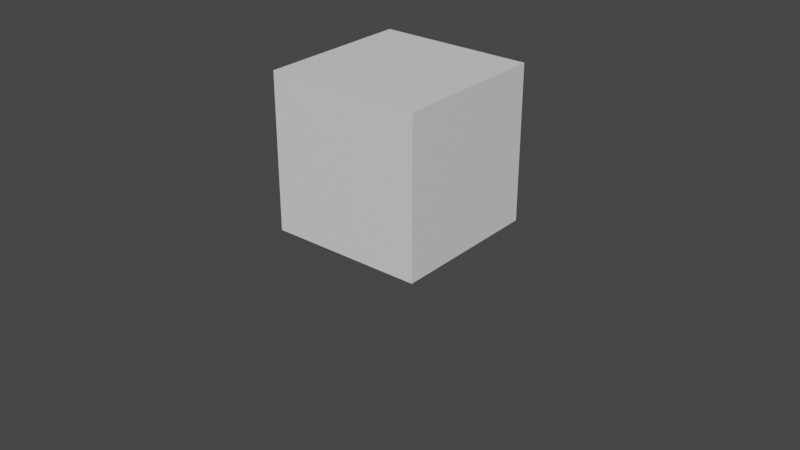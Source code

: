 # Source: fluid_experiment.blend  (saved by Blender 3.5.10; exported with 4.5.12 LTS)
import bpy
from mathutils import Matrix  # noqa: F401  (used for matrix-valued properties, if any)

bpy.ops.wm.read_factory_settings(use_empty=True)
scene = bpy.context.scene
scene.name = 'Scene'

# ---- collections
col_collection = bpy.data.collections.new('Collection'); scene.collection.children.link(col_collection)

# ---- materials (node trees are filled in below, after node groups)
mat_material = bpy.data.materials.new('Material')
mat_material.alpha_threshold = 0.0
mat_material.use_transparent_shadow = False
mat_material.roughness = 0.5
mat_material.line_color = (0.0, 0.0, 0.0, 1.0)
mat_liquid_domain_material = bpy.data.materials.new('Liquid Domain Material')
mat_liquid_domain_material.use_transparent_shadow = False

# ---- material node trees
mat_material.use_nodes = True; mat_material.node_tree.nodes.clear()
_N = mat_material.node_tree.nodes; _L = mat_material.node_tree.links
n0 = _N.new('ShaderNodeOutputMaterial'); n0.name = 'Material Output'; n0.location = (300, 300)
n1 = _N.new('ShaderNodeBsdfPrincipled'); n1.name = 'Principled BSDF'; n1.location = (10, 300)
n1.distribution = 'GGX'
n1.subsurface_method = 'RANDOM_WALK_SKIN'
n1.inputs[3].default_value = 1.45
n1.inputs[27].default_value = (0.0, 0.0, 0.0, 1.0)
n1.inputs[28].default_value = 1.0
_L.new(n1.outputs[0], n0.inputs[0])
n0.is_active_output = True
mat_liquid_domain_material.use_nodes = True; mat_liquid_domain_material.node_tree.nodes.clear()
_N = mat_liquid_domain_material.node_tree.nodes; _L = mat_liquid_domain_material.node_tree.links
n0 = _N.new('ShaderNodeOutputMaterial'); n0.name = 'Material Output'; n0.location = (1200, 150)
n1 = _N.new('ShaderNodeBsdfGlass'); n1.name = 'Glass BSDF'; n1.location = (800, 150)
n1.distribution = 'BECKMANN'
n1.inputs[2].default_value = 1.33
n2 = _N.new('ShaderNodeVolumeAbsorption'); n2.name = 'Volume Absorption'; n2.location = (800, 300)
n2.inputs[0].default_value = (0.8, 0.9, 1.0, 1.0)
_L.new(n1.outputs[0], n0.inputs[0])
_L.new(n2.outputs[0], n0.inputs[1])
n0.is_active_output = True

# ---- world
world_world = bpy.data.worlds.new('World'); scene.world = world_world
world_world.use_nodes = True; world_world.node_tree.nodes.clear()
_N = world_world.node_tree.nodes; _L = world_world.node_tree.links
n0 = _N.new('ShaderNodeOutputWorld'); n0.name = 'World Output'; n0.location = (300, 300)
n1 = _N.new('ShaderNodeBackground'); n1.name = 'Background'; n1.location = (10, 300)
n1.inputs[0].default_value = (0.05088, 0.05088, 0.05088, 1.0)
_L.new(n1.outputs[0], n0.inputs[0])
n0.is_active_output = True
world_world.color = (0.05088, 0.05088, 0.05088)
world_world.use_sun_shadow = False
world_world.sun_shadow_jitter_overblur = 0.0

# ---- meshes
me_cube = bpy.data.meshes.new('Cube')
me_cube.from_pydata([(1.0, 1.0, 1.0), (1.0, 1.0, -1.0), (1.0, -1.0, 1.0), (1.0, -1.0, -1.0), (-1.0, 1.0, 1.0), (-1.0, 1.0, -1.0), (-1.0, -1.0, 1.0), (-1.0, -1.0, -1.0)], [], [(0, 4, 6, 2), (3, 2, 6, 7), (7, 6, 4, 5), (5, 1, 3, 7), (1, 0, 2, 3), (5, 4, 0, 1)])
_uv = me_cube.uv_layers.new(name='UVMap')
_uv.uv.foreach_set('vector', [0.625, 0.5, 0.875, 0.5, 0.875, 0.75, 0.625, 0.75, 0.375, 0.75, 0.625, 0.75, 0.625, 1.0, 0.375, 1.0, 0.375, 0.0, 0.625, 0.0, 0.625, 0.25, 0.375, 0.25, 0.125, 0.5, 0.375, 0.5, 0.375, 0.75, 0.125, 0.75, 0.375, 0.5, 0.625, 0.5, 0.625, 0.75, 0.375, 0.75, 0.375, 0.25, 0.625, 0.25, 0.625, 0.5, 0.375, 0.5])
me_cube.materials.append(mat_material)
me_cube.use_mirror_vertex_groups = False
me_cube.update()
me_cube_001 = bpy.data.meshes.new('Cube.001')
me_cube_001.from_pydata([(-1.0, -1.0, -1.0), (-1.0, -1.0, 1.0), (-1.0, 1.0, -1.0), (-1.0, 1.0, 1.0), (1.0, -1.0, -1.0), (1.0, -1.0, 1.0), (1.0, 1.0, -1.0), (1.0, 1.0, 1.0)], [], [(0, 1, 3, 2), (2, 3, 7, 6), (6, 7, 5, 4), (4, 5, 1, 0), (2, 6, 4, 0), (7, 3, 1, 5)])
me_cube_001.polygons.foreach_set('use_smooth', [True] * 6)
_uv = me_cube_001.uv_layers.new(name='UVMap')
_uv.uv.foreach_set('vector', [0.375, 0.0, 0.625, 0.0, 0.625, 0.25, 0.375, 0.25, 0.375, 0.25, 0.625, 0.25, 0.625, 0.5, 0.375, 0.5, 0.375, 0.5, 0.625, 0.5, 0.625, 0.75, 0.375, 0.75, 0.375, 0.75, 0.625, 0.75, 0.625, 1.0, 0.375, 1.0, 0.125, 0.5, 0.375, 0.5, 0.375, 0.75, 0.125, 0.75, 0.625, 0.5, 0.875, 0.5, 0.875, 0.75, 0.625, 0.75])
me_cube_001.materials.append(mat_liquid_domain_material)
me_cube_001.update()

# ---- objects
ob_cube = bpy.data.objects.new('Cube', me_cube)
ob_liquid_domain = bpy.data.objects.new('Liquid Domain', me_cube_001)

# ---- transforms, parenting, visibility, modifiers, constraints
ob_cube.location = (0.0, 0.0, 0.0)
ob_cube.lock_rotations_4d = False
ob_cube.empty_display_type = 'ARROWS'
ob_cube.display_type = 'WIRE'
ob_cube.lineart.crease_threshold = 0.0
_m = ob_cube.modifiers.new('Fluid', 'FLUID')
_m.fluid_type = 'FLOW'
ob_liquid_domain.location = (0.0, 0.0, -1.0)
ob_liquid_domain.scale = (2.0, 2.0, 3.0)
ob_liquid_domain.display_type = 'SOLID'
_m = ob_liquid_domain.modifiers.new('Fluid', 'FLUID')
_m.fluid_type = 'DOMAIN'
_m = ob_liquid_domain.modifiers.new('Liquid Particle System', 'PARTICLE_SYSTEM')

# ---- collection membership
col_collection.objects.link(ob_cube)
col_collection.objects.link(ob_liquid_domain)

# ---- scene / render settings (as saved in the file)
scene.frame_start = 1; scene.frame_end = 250; scene.frame_set(106)
scene.render.engine = 'BLENDER_EEVEE_NEXT'
scene.cycles.sampling_pattern = 'TABULATED_SOBOL'
scene.view_settings.view_transform = 'Filmic'
bpy.context.view_layer.update()

# ---- added for rendering (the .blend has no active camera and no usable light): camera, sun
cam_auto = bpy.data.cameras.new('AutoCamera')
cam_auto.lens = 50.0
cam_auto.sensor_width = 36.0
cam_auto.clip_end = 1000.0
ob_auto_camera = bpy.data.objects.new('AutoCamera', cam_auto)
scene.collection.objects.link(ob_auto_camera)
ob_auto_camera.location = (7.6296, -9.15552, 5.10368)
ob_auto_camera.rotation_euler = (1.09748, -7.21219e-08, 0.694738)
scene.camera = ob_auto_camera
light_auto_sun = bpy.data.lights.new('AutoSun', 'SUN')
light_auto_sun.energy = 3.0
light_auto_sun.angle = 0.0523599
ob_auto_sun = bpy.data.objects.new('AutoSun', light_auto_sun)
scene.collection.objects.link(ob_auto_sun)
ob_auto_sun.rotation_euler = (0.872665, 0.174533, 0.523599)
bpy.context.view_layer.update()
